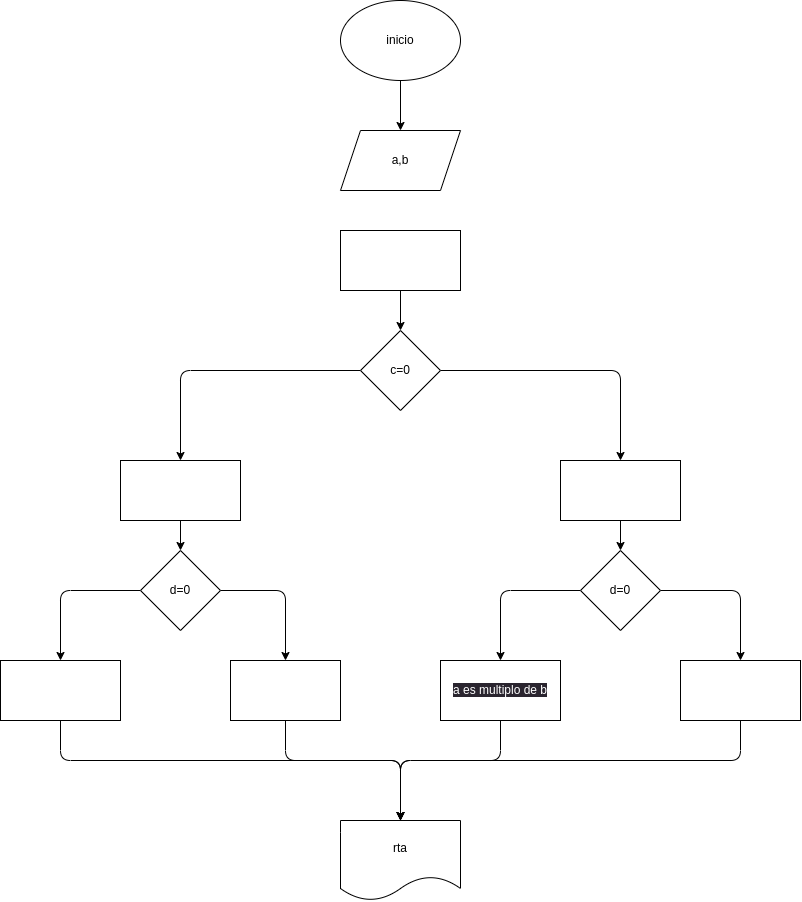

The diagram above was exported from draw.io. Its source (the exported page's mxGraphModel, read from the mxfile embedded in the PNG):
<mxGraphModel dx="1363" dy="699" grid="1" gridSize="10" guides="1" tooltips="1" connect="1" arrows="1" fold="1" page="1" pageScale="1" pageWidth="850" pageHeight="1100" math="0" shadow="0">
  <root>
    <mxCell id="0" />
    <mxCell id="1" parent="0" />
    <mxCell id="15" value="" style="edgeStyle=none;html=1;" edge="1" parent="1" source="4" target="5">
      <mxGeometry relative="1" as="geometry" />
    </mxCell>
    <mxCell id="4" value="inicio" style="ellipse;whiteSpace=wrap;html=1;" vertex="1" parent="1">
      <mxGeometry x="140" y="20" width="120" height="80" as="geometry" />
    </mxCell>
    <mxCell id="5" value="a,b" style="shape=parallelogram;perimeter=parallelogramPerimeter;whiteSpace=wrap;html=1;fixedSize=1;" vertex="1" parent="1">
      <mxGeometry x="140" y="150" width="120" height="60" as="geometry" />
    </mxCell>
    <mxCell id="16" value="" style="edgeStyle=none;html=1;" edge="1" parent="1" source="6" target="7">
      <mxGeometry relative="1" as="geometry" />
    </mxCell>
    <mxCell id="6" value="&lt;span style=&quot;color: rgb(255, 255, 255);&quot;&gt;c=a%b&lt;/span&gt;" style="rounded=0;whiteSpace=wrap;html=1;" vertex="1" parent="1">
      <mxGeometry x="140" y="250" width="120" height="60" as="geometry" />
    </mxCell>
    <mxCell id="17" style="edgeStyle=none;html=1;entryX=0.5;entryY=0;entryDx=0;entryDy=0;" edge="1" parent="1" source="7" target="14">
      <mxGeometry relative="1" as="geometry">
        <Array as="points">
          <mxPoint x="-20" y="390" />
        </Array>
      </mxGeometry>
    </mxCell>
    <mxCell id="18" style="edgeStyle=none;html=1;entryX=0.5;entryY=0;entryDx=0;entryDy=0;" edge="1" parent="1" source="7" target="8">
      <mxGeometry relative="1" as="geometry">
        <Array as="points">
          <mxPoint x="420" y="390" />
        </Array>
      </mxGeometry>
    </mxCell>
    <mxCell id="7" value="c=0" style="rhombus;whiteSpace=wrap;html=1;" vertex="1" parent="1">
      <mxGeometry x="160" y="350" width="80" height="80" as="geometry" />
    </mxCell>
    <mxCell id="22" value="" style="edgeStyle=none;html=1;" edge="1" parent="1" source="8" target="10">
      <mxGeometry relative="1" as="geometry" />
    </mxCell>
    <mxCell id="8" value="&lt;span style=&quot;color: rgb(255, 255, 255);&quot;&gt;d = b%a&lt;/span&gt;" style="rounded=0;whiteSpace=wrap;html=1;" vertex="1" parent="1">
      <mxGeometry x="360" y="480" width="120" height="60" as="geometry" />
    </mxCell>
    <mxCell id="30" style="edgeStyle=none;html=1;entryX=0.5;entryY=0;entryDx=0;entryDy=0;" edge="1" parent="1" source="9" target="26">
      <mxGeometry relative="1" as="geometry">
        <Array as="points">
          <mxPoint x="85" y="780" />
          <mxPoint x="200" y="780" />
        </Array>
      </mxGeometry>
    </mxCell>
    <mxCell id="9" value="&lt;span style=&quot;color: rgb(255, 255, 255);&quot;&gt;b es multiplo de a&lt;/span&gt;" style="rounded=0;whiteSpace=wrap;html=1;" vertex="1" parent="1">
      <mxGeometry x="30" y="680" width="110" height="60" as="geometry" />
    </mxCell>
    <mxCell id="20" style="edgeStyle=none;html=1;entryX=0.5;entryY=0;entryDx=0;entryDy=0;" edge="1" parent="1" source="10" target="19">
      <mxGeometry relative="1" as="geometry">
        <Array as="points">
          <mxPoint x="300" y="610" />
        </Array>
      </mxGeometry>
    </mxCell>
    <mxCell id="21" style="edgeStyle=none;html=1;entryX=0.5;entryY=0;entryDx=0;entryDy=0;" edge="1" parent="1" source="10" target="12">
      <mxGeometry relative="1" as="geometry">
        <Array as="points">
          <mxPoint x="540" y="610" />
        </Array>
      </mxGeometry>
    </mxCell>
    <mxCell id="10" value="d=0" style="rhombus;whiteSpace=wrap;html=1;" vertex="1" parent="1">
      <mxGeometry x="380" y="570" width="80" height="80" as="geometry" />
    </mxCell>
    <mxCell id="24" style="edgeStyle=none;html=1;entryX=0.5;entryY=0;entryDx=0;entryDy=0;" edge="1" parent="1" source="11" target="13">
      <mxGeometry relative="1" as="geometry">
        <Array as="points">
          <mxPoint x="-140" y="610" />
        </Array>
      </mxGeometry>
    </mxCell>
    <mxCell id="25" style="edgeStyle=none;html=1;entryX=0.5;entryY=0;entryDx=0;entryDy=0;" edge="1" parent="1" source="11" target="9">
      <mxGeometry relative="1" as="geometry">
        <Array as="points">
          <mxPoint x="85" y="610" />
        </Array>
      </mxGeometry>
    </mxCell>
    <mxCell id="11" value="d=0" style="rhombus;whiteSpace=wrap;html=1;" vertex="1" parent="1">
      <mxGeometry x="-60" y="570" width="80" height="80" as="geometry" />
    </mxCell>
    <mxCell id="28" style="edgeStyle=none;html=1;entryX=0.5;entryY=0;entryDx=0;entryDy=0;" edge="1" parent="1" source="12" target="26">
      <mxGeometry relative="1" as="geometry">
        <Array as="points">
          <mxPoint x="540" y="780" />
          <mxPoint x="200" y="780" />
        </Array>
      </mxGeometry>
    </mxCell>
    <mxCell id="12" value="&lt;span style=&quot;color: rgb(255, 255, 255);&quot;&gt;a == b&lt;/span&gt;" style="rounded=0;whiteSpace=wrap;html=1;" vertex="1" parent="1">
      <mxGeometry x="480" y="680" width="120" height="60" as="geometry" />
    </mxCell>
    <mxCell id="31" style="edgeStyle=none;html=1;entryX=0.5;entryY=0;entryDx=0;entryDy=0;" edge="1" parent="1" source="13" target="26">
      <mxGeometry relative="1" as="geometry">
        <Array as="points">
          <mxPoint x="-140" y="780" />
          <mxPoint x="200" y="780" />
        </Array>
      </mxGeometry>
    </mxCell>
    <mxCell id="13" value="&lt;span style=&quot;color: rgb(255, 255, 255);&quot;&gt;no son multiplos&lt;/span&gt;" style="rounded=0;whiteSpace=wrap;html=1;" vertex="1" parent="1">
      <mxGeometry x="-200" y="680" width="120" height="60" as="geometry" />
    </mxCell>
    <mxCell id="23" value="" style="edgeStyle=none;html=1;" edge="1" parent="1" source="14" target="11">
      <mxGeometry relative="1" as="geometry" />
    </mxCell>
    <mxCell id="14" value="&lt;span style=&quot;color: rgb(255, 255, 255);&quot;&gt;d = b%a&lt;/span&gt;" style="rounded=0;whiteSpace=wrap;html=1;" vertex="1" parent="1">
      <mxGeometry x="-80" y="480" width="120" height="60" as="geometry" />
    </mxCell>
    <mxCell id="29" style="edgeStyle=none;html=1;entryX=0.5;entryY=0;entryDx=0;entryDy=0;" edge="1" parent="1" source="19" target="26">
      <mxGeometry relative="1" as="geometry">
        <Array as="points">
          <mxPoint x="300" y="780" />
          <mxPoint x="200" y="780" />
        </Array>
      </mxGeometry>
    </mxCell>
    <mxCell id="19" value="&lt;span style=&quot;color: rgb(255, 255, 255); font-family: Helvetica; font-size: 12px; font-style: normal; font-variant-ligatures: normal; font-variant-caps: normal; font-weight: 400; letter-spacing: normal; orphans: 2; text-align: center; text-indent: 0px; text-transform: none; widows: 2; word-spacing: 0px; -webkit-text-stroke-width: 0px; background-color: rgb(42, 37, 47); text-decoration-thickness: initial; text-decoration-style: initial; text-decoration-color: initial; float: none; display: inline !important;&quot;&gt;a es multiplo de b&lt;/span&gt;" style="rounded=0;whiteSpace=wrap;html=1;" vertex="1" parent="1">
      <mxGeometry x="240" y="680" width="120" height="60" as="geometry" />
    </mxCell>
    <mxCell id="26" value="rta" style="shape=document;whiteSpace=wrap;html=1;boundedLbl=1;" vertex="1" parent="1">
      <mxGeometry x="140" y="840" width="120" height="80" as="geometry" />
    </mxCell>
  </root>
</mxGraphModel>